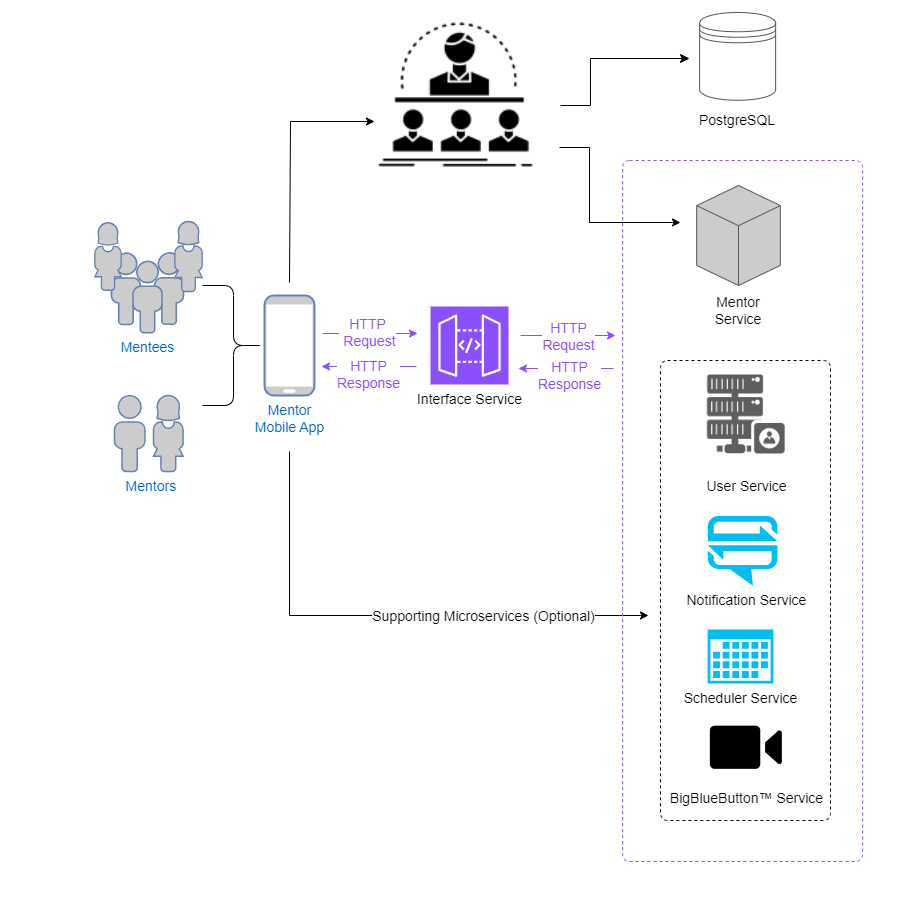

The diagram above was exported from draw.io. Its source (the exported page's mxGraphModel, read from the mxfile embedded in the PNG):
<mxGraphModel dx="2688" dy="892" grid="1" gridSize="10" guides="1" tooltips="1" connect="1" arrows="1" fold="1" page="1" pageScale="1" pageWidth="1100" pageHeight="850" math="0" shadow="0">
  <root>
    <mxCell id="0" />
    <mxCell id="1" parent="0" />
    <mxCell id="2" value="" style="rounded=0;whiteSpace=wrap;html=1;strokeColor=none;" vertex="1" parent="1">
      <mxGeometry x="-20" y="70" width="910" height="900" as="geometry" />
    </mxCell>
    <mxCell id="3" value="" style="rounded=1;whiteSpace=wrap;html=1;absoluteArcSize=1;arcSize=14;strokeWidth=1;dashed=1;fillColor=none;fontSize=14;" vertex="1" parent="1">
      <mxGeometry x="640" y="430" width="170" height="460" as="geometry" />
    </mxCell>
    <mxCell id="4" value="&lt;font style=&quot;font-size: 14px;&quot;&gt;Mentees&lt;/font&gt;" style="fontColor=#0066CC;verticalAlign=top;verticalLabelPosition=bottom;labelPosition=center;align=center;html=1;outlineConnect=0;fillColor=#CCCCCC;strokeColor=#6881B3;gradientColor=none;gradientDirection=north;strokeWidth=2;shape=mxgraph.networks.users;fontSize=14;" vertex="1" parent="1">
      <mxGeometry x="91" y="322.25" width="72" height="80" as="geometry" />
    </mxCell>
    <mxCell id="5" value="" style="fontColor=#0066CC;verticalAlign=top;verticalLabelPosition=bottom;labelPosition=center;align=center;html=1;outlineConnect=0;fillColor=#CCCCCC;strokeColor=#6881B3;gradientColor=none;gradientDirection=north;strokeWidth=2;shape=mxgraph.networks.user_female;fontSize=14;" vertex="1" parent="1">
      <mxGeometry x="132.6" y="465" width="30.4" height="76" as="geometry" />
    </mxCell>
    <mxCell id="6" value="" style="fontColor=#0066CC;verticalAlign=top;verticalLabelPosition=bottom;labelPosition=center;align=center;html=1;outlineConnect=0;fillColor=#CCCCCC;strokeColor=#6881B3;gradientColor=none;gradientDirection=north;strokeWidth=2;shape=mxgraph.networks.user_female;fontSize=14;" vertex="1" parent="1">
      <mxGeometry x="74" y="292.25" width="27" height="67.5" as="geometry" />
    </mxCell>
    <mxCell id="7" value="" style="fontColor=#0066CC;verticalAlign=top;verticalLabelPosition=bottom;labelPosition=center;align=center;html=1;outlineConnect=0;fillColor=#CCCCCC;strokeColor=#6881B3;gradientColor=none;gradientDirection=north;strokeWidth=2;shape=mxgraph.networks.user_female;fontSize=14;" vertex="1" parent="1">
      <mxGeometry x="154" y="291" width="28" height="70" as="geometry" />
    </mxCell>
    <mxCell id="8" value="&lt;font style=&quot;font-size: 14px;&quot;&gt;&amp;nbsp; &amp;nbsp; &amp;nbsp; &amp;nbsp; &amp;nbsp; &amp;nbsp;Mentors&lt;/font&gt;" style="fontColor=#0066CC;verticalAlign=top;verticalLabelPosition=bottom;labelPosition=center;align=center;html=1;outlineConnect=0;fillColor=#CCCCCC;strokeColor=#6881B3;gradientColor=none;gradientDirection=north;strokeWidth=2;shape=mxgraph.networks.user_male;fontSize=14;" vertex="1" parent="1">
      <mxGeometry x="94" y="465" width="30.4" height="76" as="geometry" />
    </mxCell>
    <mxCell id="9" value="Mentor&lt;br style=&quot;font-size: 14px;&quot;&gt;Mobile App" style="fontColor=#0066CC;verticalAlign=top;verticalLabelPosition=bottom;labelPosition=center;align=center;html=1;outlineConnect=0;fillColor=#CCCCCC;strokeColor=#6881B3;gradientColor=none;gradientDirection=north;strokeWidth=2;shape=mxgraph.networks.mobile;fontSize=14;" vertex="1" parent="1">
      <mxGeometry x="244" y="365" width="50" height="100" as="geometry" />
    </mxCell>
    <mxCell id="10" value="&lt;font style=&quot;font-size: 14px;&quot;&gt;User Service&lt;/font&gt;" style="shape=image;html=1;verticalAlign=top;verticalLabelPosition=bottom;labelBackgroundColor=#ffffff;imageAspect=0;aspect=fixed;image=https://cdn1.iconfinder.com/data/icons/database-management-2/100/-_database_hosting_network_server-13-128.png;imageBackground=none;sketch=0;fontSize=14;" vertex="1" parent="1">
      <mxGeometry x="668.85" y="427" width="114" height="114" as="geometry" />
    </mxCell>
    <mxCell id="11" value="&amp;nbsp; Notification Service" style="verticalLabelPosition=bottom;html=1;verticalAlign=top;align=center;strokeColor=none;fillColor=#00BEF2;shape=mxgraph.azure.notification_hub;pointerEvents=1;fontSize=14;" vertex="1" parent="1">
      <mxGeometry x="687.13" y="585.2500000000001" width="70" height="70" as="geometry" />
    </mxCell>
    <mxCell id="12" value="" style="shape=image;html=1;verticalAlign=top;verticalLabelPosition=bottom;labelBackgroundColor=#ffffff;imageAspect=0;aspect=fixed;image=https://cdn3.iconfinder.com/data/icons/competitive-strategy-and-corporate-training/512/716_Business_coach_course_instructor_mentor-128.png;imageBackground=none;fontSize=14;" vertex="1" parent="1">
      <mxGeometry x="350" y="79" width="171" height="171" as="geometry" />
    </mxCell>
    <mxCell id="13" value="" style="edgeStyle=orthogonalEdgeStyle;endArrow=classic;html=1;rounded=0;fontSize=14;entryX=-0.059;entryY=0.789;entryDx=0;entryDy=0;entryPerimeter=0;" edge="1" parent="1">
      <mxGeometry width="50" height="50" relative="1" as="geometry">
        <mxPoint x="269" y="521" as="sourcePoint" />
        <mxPoint x="628" y="685" as="targetPoint" />
        <Array as="points">
          <mxPoint x="269.02" y="685.06" />
        </Array>
      </mxGeometry>
    </mxCell>
    <mxCell id="14" value="Supporting Microservices (Optional)" style="edgeLabel;html=1;align=center;verticalAlign=middle;resizable=0;points=[];fontSize=14;" vertex="1" connectable="0" parent="13">
      <mxGeometry x="0.2573" relative="1" as="geometry">
        <mxPoint x="29" as="offset" />
      </mxGeometry>
    </mxCell>
    <mxCell id="15" value="" style="shape=curlyBracket;whiteSpace=wrap;html=1;rounded=1;flipH=1;labelBackgroundColor=#3333FF;sketch=0;fillColor=default;fontSize=14;" vertex="1" parent="1">
      <mxGeometry x="182" y="355" width="62" height="120" as="geometry" />
    </mxCell>
    <mxCell id="16" value="Scheduler Service" style="sketch=0;aspect=fixed;pointerEvents=1;shadow=0;dashed=0;html=1;strokeColor=none;labelPosition=center;verticalLabelPosition=bottom;verticalAlign=top;align=center;fillColor=#00BEF2;shape=mxgraph.mscae.enterprise.calendar;fontSize=14;" vertex="1" parent="1">
      <mxGeometry x="687.13" y="699" width="65.75" height="53.92" as="geometry" />
    </mxCell>
    <mxCell id="17" value="&lt;font color=&quot;#000000&quot; style=&quot;font-size: 14px;&quot; face=&quot;Helvetica&quot;&gt;Interface Service&lt;/font&gt;" style="sketch=0;points=[[0,0,0],[0.25,0,0],[0.5,0,0],[0.75,0,0],[1,0,0],[0,1,0],[0.25,1,0],[0.5,1,0],[0.75,1,0],[1,1,0],[0,0.25,0],[0,0.5,0],[0,0.75,0],[1,0.25,0],[1,0.5,0],[1,0.75,0]];outlineConnect=0;fontColor=#232F3E;fillColor=#8C4FFF;strokeColor=#ffffff;dashed=0;verticalLabelPosition=bottom;verticalAlign=top;align=center;html=1;fontSize=12;fontStyle=0;aspect=fixed;shape=mxgraph.aws4.resourceIcon;resIcon=mxgraph.aws4.api_gateway;" vertex="1" parent="1">
      <mxGeometry x="410" y="376" width="78" height="78" as="geometry" />
    </mxCell>
    <mxCell id="18" value="&lt;font style=&quot;font-size: 14px;&quot;&gt;BigBlueButton™&amp;nbsp;Service&lt;/font&gt;" style="shape=image;html=1;verticalAlign=top;verticalLabelPosition=bottom;labelBackgroundColor=#ffffff;imageAspect=0;aspect=fixed;image=https://cdn1.iconfinder.com/data/icons/ios-11-glyphs/30/video_call-128.png" vertex="1" parent="1">
      <mxGeometry x="689.85" y="781.25" width="72" height="72" as="geometry" />
    </mxCell>
    <mxCell id="19" value="" style="edgeStyle=elbowEdgeStyle;elbow=horizontal;endArrow=classic;html=1;curved=0;rounded=0;endSize=7;startSize=8;exitX=1;exitY=0.5;exitDx=0;exitDy=0;fontSize=14;jumpSize=8;" edge="1" parent="1">
      <mxGeometry width="50" height="50" relative="1" as="geometry">
        <mxPoint x="540" y="175" as="sourcePoint" />
        <mxPoint x="669" y="128" as="targetPoint" />
        <Array as="points">
          <mxPoint x="570" y="70" />
        </Array>
      </mxGeometry>
    </mxCell>
    <mxCell id="20" value="" style="edgeStyle=segmentEdgeStyle;endArrow=classic;html=1;rounded=0;fontSize=14;" edge="1" parent="1">
      <mxGeometry width="50" height="50" relative="1" as="geometry">
        <mxPoint x="539" y="217" as="sourcePoint" />
        <mxPoint x="660" y="293" as="targetPoint" />
        <Array as="points">
          <mxPoint x="569" y="217" />
          <mxPoint x="569" y="292" />
        </Array>
      </mxGeometry>
    </mxCell>
    <mxCell id="21" value="&lt;br style=&quot;font-size: 14px;&quot;&gt;&lt;br style=&quot;font-size: 14px;&quot;&gt;&lt;br style=&quot;font-size: 14px;&quot;&gt;&lt;br style=&quot;font-size: 14px;&quot;&gt;&lt;br style=&quot;font-size: 14px;&quot;&gt;&lt;br style=&quot;font-size: 14px;&quot;&gt;&lt;br style=&quot;font-size: 14px;&quot;&gt;&lt;br style=&quot;font-size: 14px;&quot;&gt;&lt;br style=&quot;font-size: 14px;&quot;&gt;Mentor Service" style="html=1;whiteSpace=wrap;shape=isoCube2;backgroundOutline=1;isoAngle=15;fillColor=#cccccc;strokeWidth=1;strokeColor=#575757;fontSize=14;" vertex="1" parent="1">
      <mxGeometry x="676.15" y="255" width="83.7" height="100" as="geometry" />
    </mxCell>
    <mxCell id="22" value="&lt;br style=&quot;font-size: 14px;&quot;&gt;&lt;br style=&quot;font-size: 14px;&quot;&gt;&lt;br style=&quot;font-size: 14px;&quot;&gt;&lt;br style=&quot;font-size: 14px;&quot;&gt;&lt;br style=&quot;font-size: 14px;&quot;&gt;&lt;br style=&quot;font-size: 14px;&quot;&gt;PostgreSQL" style="shape=datastore;whiteSpace=wrap;html=1;strokeColor=#575757;fontSize=14;" vertex="1" parent="1">
      <mxGeometry x="679.13" y="82" width="76" height="87.75" as="geometry" />
    </mxCell>
    <mxCell id="23" value="" style="rounded=1;whiteSpace=wrap;html=1;absoluteArcSize=1;arcSize=14;strokeWidth=1;dashed=1;fillColor=none;fontSize=14;strokeColor=#8C4FFF;" vertex="1" parent="1">
      <mxGeometry x="602.13" y="230" width="240" height="701" as="geometry" />
    </mxCell>
    <mxCell id="24" value="" style="endArrow=classic;html=1;rounded=0;strokeColor=#8C4FFF;" edge="1" parent="1">
      <mxGeometry width="50" height="50" relative="1" as="geometry">
        <mxPoint x="302" y="403" as="sourcePoint" />
        <mxPoint x="397" y="403" as="targetPoint" />
      </mxGeometry>
    </mxCell>
    <mxCell id="25" value="" style="endArrow=classic;html=1;rounded=0;strokeColor=#8C4FFF;" edge="1" parent="1">
      <mxGeometry width="50" height="50" relative="1" as="geometry">
        <mxPoint x="500" y="405" as="sourcePoint" />
        <mxPoint x="595" y="405" as="targetPoint" />
      </mxGeometry>
    </mxCell>
    <mxCell id="26" value="HTTP&lt;br style=&quot;font-size: 14px;&quot;&gt;Request" style="edgeLabel;html=1;align=center;verticalAlign=middle;resizable=0;points=[];fontColor=#8C4FFF;fontSize=14;" vertex="1" connectable="0" parent="25">
      <mxGeometry x="-0.0481" y="3" relative="1" as="geometry">
        <mxPoint x="1" y="3" as="offset" />
      </mxGeometry>
    </mxCell>
    <mxCell id="27" value="" style="endArrow=classic;html=1;rounded=0;strokeColor=#8C4FFF;" edge="1" parent="1">
      <mxGeometry width="50" height="50" relative="1" as="geometry">
        <mxPoint x="396" y="436" as="sourcePoint" />
        <mxPoint x="301" y="436" as="targetPoint" />
      </mxGeometry>
    </mxCell>
    <mxCell id="28" value="&lt;font style=&quot;font-size: 14px;&quot;&gt;HTTP&lt;br&gt;&amp;nbsp;Request&lt;/font&gt;" style="edgeLabel;html=1;align=center;verticalAlign=middle;resizable=0;points=[];fontColor=#8C4FFF;fontSize=13;" vertex="1" connectable="0" parent="27">
      <mxGeometry x="0.2632" y="-17" relative="1" as="geometry">
        <mxPoint x="10" y="-18" as="offset" />
      </mxGeometry>
    </mxCell>
    <mxCell id="29" value="HTTP &lt;br style=&quot;font-size: 14px;&quot;&gt;Response" style="edgeLabel;html=1;align=center;verticalAlign=middle;resizable=0;points=[];fontColor=#8C4FFF;fontSize=14;" vertex="1" connectable="0" parent="27">
      <mxGeometry x="0.515" y="2" relative="1" as="geometry">
        <mxPoint x="23" y="5" as="offset" />
      </mxGeometry>
    </mxCell>
    <mxCell id="30" value="" style="endArrow=classic;html=1;rounded=0;strokeColor=#8C4FFF;" edge="1" parent="1">
      <mxGeometry width="50" height="50" relative="1" as="geometry">
        <mxPoint x="593" y="438" as="sourcePoint" />
        <mxPoint x="498" y="438" as="targetPoint" />
      </mxGeometry>
    </mxCell>
    <mxCell id="31" value="HTTP&lt;br style=&quot;font-size: 14px;&quot;&gt;Response" style="edgeLabel;html=1;align=center;verticalAlign=middle;resizable=0;points=[];fontColor=#8C4FFF;fontSize=14;" vertex="1" connectable="0" parent="30">
      <mxGeometry x="0.1051" relative="1" as="geometry">
        <mxPoint x="7" y="6" as="offset" />
      </mxGeometry>
    </mxCell>
    <mxCell id="32" value="" style="edgeStyle=orthogonalEdgeStyle;endArrow=classic;html=1;rounded=0;fontSize=14;entryX=-0.059;entryY=0.789;entryDx=0;entryDy=0;entryPerimeter=0;" edge="1" parent="1">
      <mxGeometry width="50" height="50" relative="1" as="geometry">
        <mxPoint x="269" y="352" as="sourcePoint" />
        <mxPoint x="354" y="191.00000000000017" as="targetPoint" />
        <Array as="points">
          <mxPoint x="270.02" y="190.94000000000023" />
        </Array>
      </mxGeometry>
    </mxCell>
  </root>
</mxGraphModel>